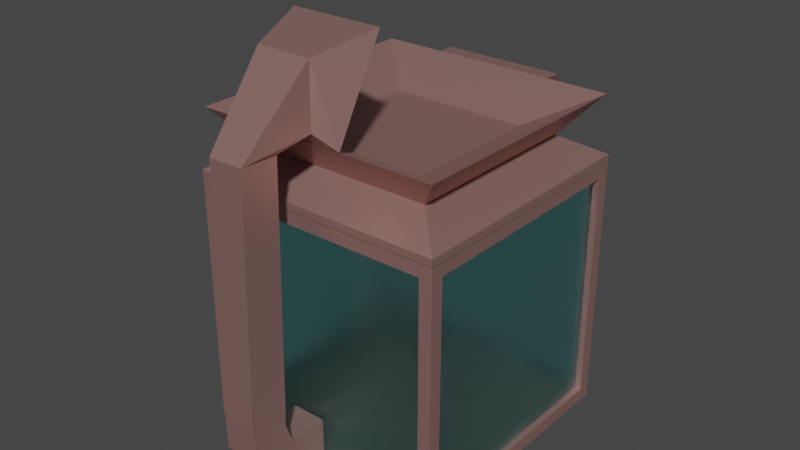 # Source: SquareDisp.blend  (saved by Blender 2.93.21; exported with 4.5.12 LTS)
import bpy
from mathutils import Matrix  # noqa: F401  (used for matrix-valued properties, if any)

bpy.ops.wm.read_factory_settings(use_empty=True)
scene = bpy.context.scene
scene.name = 'Scene'

# ---- collections
col_collection = bpy.data.collections.new('Collection'); scene.collection.children.link(col_collection)

# ---- materials (node trees are filled in below, after node groups)
mat_material_001 = bpy.data.materials.new('Material.001')
mat_glass = bpy.data.materials.new('Glass')

# ---- material node trees
mat_material_001.use_nodes = True; mat_material_001.node_tree.nodes.clear()
_N = mat_material_001.node_tree.nodes; _L = mat_material_001.node_tree.links
n0 = _N.new('ShaderNodeOutputMaterial'); n0.name = 'Material Output'; n0.location = (300, 300)
n1 = _N.new('ShaderNodeBsdfPrincipled'); n1.name = 'Principled BSDF'; n1.location = (10, 300)
n1.distribution = 'GGX'
n1.subsurface_method = 'BURLEY'
n1.inputs[0].default_value = (0.5277, 0.2964, 0.2754, 1.0)
n1.inputs[1].default_value = 0.7259
n1.inputs[3].default_value = 1.45
n1.inputs[27].default_value = (0.0, 0.0, 0.0, 1.0)
n1.inputs[28].default_value = 1.0
_L.new(n1.outputs[0], n0.inputs[0])
n0.is_active_output = True
mat_glass.use_nodes = True; mat_glass.node_tree.nodes.clear()
_N = mat_glass.node_tree.nodes; _L = mat_glass.node_tree.links
n0 = _N.new('ShaderNodeOutputMaterial'); n0.name = 'Material Output'; n0.location = (300, 300)
n1 = _N.new('ShaderNodeBsdfGlass'); n1.name = 'Glass BSDF'; n1.location = (10, 300)
n1.distribution = 'BECKMANN'
n1.inputs[0].default_value = (0.7743, 1.0, 1.0, 1.0)
n1.inputs[1].default_value = 0.263
n1.inputs[2].default_value = 1.45
_L.new(n1.outputs[0], n0.inputs[0])
n0.is_active_output = True

# ---- world
world_world = bpy.data.worlds.new('World'); scene.world = world_world
world_world.use_nodes = True; world_world.node_tree.nodes.clear()
_N = world_world.node_tree.nodes; _L = world_world.node_tree.links
n0 = _N.new('ShaderNodeOutputWorld'); n0.name = 'World Output'; n0.location = (300, 300)
n1 = _N.new('ShaderNodeBackground'); n1.name = 'Background'; n1.location = (10, 300)
n1.inputs[0].default_value = (0.05088, 0.05088, 0.05088, 1.0)
_L.new(n1.outputs[0], n0.inputs[0])
n0.is_active_output = True
world_world.color = (0.05088, 0.05088, 0.05088)
world_world.use_sun_shadow = False
world_world.sun_shadow_jitter_overblur = 0.0

# ---- meshes
me_cube_001 = bpy.data.meshes.new('Cube.001')
me_cube_001.from_pydata([(-1.0, -1.0, -0.0007777), (-1.0, -1.0, 0.101), (-1.0, 1.0, -0.0007777), (-1.0, 1.0, 0.101), (1.0, -1.0, -0.0007777), (1.0, -1.0, 0.101), (1.0, 1.0, -0.0007777), (1.0, 1.0, 0.101), (0.9, 1.0, -0.0007777), (0.9, 1.0, 0.101), (0.9, -1.0, -0.0007777), (0.9, -1.0, 0.101), (-0.9, 1.0, -0.0007777), (-0.9, -1.0, 0.101), (-0.9, 1.0, 0.101), (-0.9, -1.0, -0.0007777), (-1.0, 0.9, -0.0007777), (-1.0, 0.9, 0.101), (1.0, 0.9, -0.0007777), (1.0, 0.9, 0.101), (0.9, 0.9, 0.101), (0.9, 0.9, -0.0007777), (-0.9, 0.9, -0.0007777), (-0.9, 0.9, 0.101), (-1.0, -0.9, -0.0007777), (1.0, -0.9, 0.101), (0.9, -0.9, 0.101), (0.9, -0.9, -0.0007777), (-0.9, -0.9, -0.0007777), (-0.9, -0.9, 0.101), (-1.0, -0.9, 0.101), (1.0, -0.9, -0.0007777), (-1.0, 0.9, 1.9), (-1.0, 1.0, 1.9), (0.9, 1.0, 1.9), (1.0, 1.0, 1.9), (1.0, -0.9, 1.9), (1.0, -1.0, 1.9), (-0.9, -1.0, 1.9), (-1.0, -1.0, 1.9), (0.9, -1.0, 1.9), (0.9, -0.9, 1.9), (-0.9, 1.0, 1.9), (-0.9, -0.9, 1.9), (1.0, 0.9, 1.9), (0.9, 0.9, 1.9), (-0.9, 0.9, 1.9), (-1.0, -0.9, 1.9), (-1.0, 0.9, 2.0), (-1.0, 1.0, 2.0), (0.9, 1.0, 2.0), (1.0, 1.0, 2.0), (1.0, -0.9, 2.0), (1.0, -1.0, 2.0), (-0.9, -1.0, 2.0), (-1.0, -1.0, 2.0), (0.9, -1.0, 2.0), (0.9, -0.9, 2.0), (-0.9, 1.0, 2.0), (-0.9, -0.9, 2.0), (1.0, 0.9, 2.0), (0.9, 0.9, 2.0), (-0.9, 0.9, 2.0), (-1.0, -0.9, 2.0)], [], [(16, 17, 3, 2), (8, 9, 7, 6), (31, 25, 5, 4), (15, 13, 1, 0), (27, 31, 4, 10), (5, 25, 36, 37), (11, 5, 37, 40), (28, 27, 10, 15), (4, 5, 11, 10), (12, 14, 9, 8), (2, 3, 14, 12), (24, 28, 15, 0), (26, 29, 13, 11), (10, 11, 13, 15), (9, 14, 23, 20), (2, 12, 22, 16), (12, 8, 21, 22), (14, 3, 33, 42), (30, 1, 39, 47), (8, 6, 18, 21), (6, 7, 19, 18), (24, 30, 17, 16), (0, 1, 30, 24), (20, 23, 29, 26), (16, 22, 28, 24), (22, 21, 27, 28), (19, 20, 26, 25), (23, 17, 30, 29), (21, 18, 31, 27), (18, 19, 25, 31), (57, 52, 60, 61), (42, 33, 49, 58), (47, 39, 55, 63), (59, 54, 56, 57), (26, 11, 40, 41), (19, 7, 35, 44), (3, 17, 32, 33), (20, 19, 44, 45), (9, 20, 45, 34), (17, 23, 46, 32), (1, 13, 38, 39), (13, 29, 43, 38), (25, 26, 41, 36), (7, 9, 34, 35), (29, 30, 47, 43), (23, 14, 42, 46), (59, 63, 55, 54), (52, 57, 56, 53), (51, 50, 61, 60), (58, 49, 48, 62), (43, 59, 57, 41), (33, 32, 48, 49), (63, 59, 62, 48), (44, 35, 51, 60), (35, 34, 50, 51), (58, 62, 61, 50), (37, 36, 52, 53), (42, 58, 50, 34), (39, 38, 54, 55), (41, 57, 61, 45), (40, 37, 53, 56), (47, 63, 48, 32), (59, 43, 46, 62), (43, 47, 32, 46), (54, 38, 40, 56), (38, 43, 41, 40), (52, 36, 44, 60), (36, 41, 45, 44), (62, 46, 45, 61), (46, 42, 34, 45)])
_uv = me_cube_001.uv_layers.new(name='UVMap')
_uv.uv.foreach_set('vector', [0.375, 0.125, 0.625, 0.125, 0.625, 0.25, 0.375, 0.25, 0.375, 0.2739, 0.625, 0.2739, 0.625, 0.5, 0.375, 0.5, 0.375, 0.6875, 0.625, 0.6875, 0.625, 0.75, 0.375, 0.75, 0.375, 0.989, 0.625, 0.989, 0.625, 1.0, 0.375, 1.0, 0.1489, 0.6875, 0.375, 0.6875, 0.375, 0.75, 0.1489, 0.75, 0.625, 0.75, 0.625, 0.6875, 0.625, 0.6875, 0.625, 0.75, 0.625, 0.9761, 0.625, 0.75, 0.625, 0.75, 0.625, 0.9761, 0.136, 0.6875, 0.1489, 0.6875, 0.1489, 0.75, 0.136, 0.75, 0.375, 0.75, 0.625, 0.75, 0.625, 0.9761, 0.375, 0.9761, 0.375, 0.261, 0.625, 0.261, 0.625, 0.2739, 0.375, 0.2739, 0.375, 0.25, 0.625, 0.25, 0.625, 0.261, 0.375, 0.261, 0.125, 0.6875, 0.136, 0.6875, 0.136, 0.75, 0.125, 0.75, 0.8511, 0.6875, 0.864, 0.6875, 0.864, 0.75, 0.8511, 0.75, 0.375, 0.9761, 0.625, 0.9761, 0.625, 0.989, 0.375, 0.989, 0.8511, 0.5, 0.864, 0.5, 0.864, 0.625, 0.8511, 0.625, 0.125, 0.5, 0.136, 0.5, 0.136, 0.625, 0.125, 0.625, 0.136, 0.5, 0.1489, 0.5, 0.1489, 0.625, 0.136, 0.625, 0.625, 0.261, 0.625, 0.25, 0.625, 0.25, 0.625, 0.261, 0.625, 0.0625, 0.625, 0.0, 0.625, 0.0, 0.625, 0.0625, 0.1489, 0.5, 0.375, 0.5, 0.375, 0.625, 0.1489, 0.625, 0.375, 0.5, 0.625, 0.5, 0.625, 0.625, 0.375, 0.625, 0.375, 0.0625, 0.625, 0.0625, 0.625, 0.125, 0.375, 0.125, 0.375, 0.0, 0.625, 0.0, 0.625, 0.0625, 0.375, 0.0625, 0.8511, 0.625, 0.864, 0.625, 0.864, 0.6875, 0.8511, 0.6875, 0.125, 0.625, 0.136, 0.625, 0.136, 0.6875, 0.125, 0.6875, 0.136, 0.625, 0.1489, 0.625, 0.1489, 0.6875, 0.136, 0.6875, 0.625, 0.625, 0.8511, 0.625, 0.8511, 0.6875, 0.625, 0.6875, 0.864, 0.625, 0.875, 0.625, 0.875, 0.6875, 0.864, 0.6875, 0.1489, 0.625, 0.375, 0.625, 0.375, 0.6875, 0.1489, 0.6875, 0.375, 0.625, 0.625, 0.625, 0.625, 0.6875, 0.375, 0.6875, 0.8511, 0.6875, 0.625, 0.6875, 0.625, 0.625, 0.8511, 0.625, 0.625, 0.261, 0.625, 0.25, 0.625, 0.25, 0.625, 0.261, 0.625, 0.0625, 0.625, 0.0, 0.625, 0.0, 0.625, 0.0625, 0.864, 0.6875, 0.864, 0.75, 0.8511, 0.75, 0.8511, 0.6875, 0.8511, 0.6875, 0.8511, 0.75, 0.8511, 0.75, 0.8511, 0.6875, 0.625, 0.625, 0.625, 0.5, 0.625, 0.5, 0.625, 0.625, 0.625, 0.25, 0.625, 0.125, 0.625, 0.125, 0.625, 0.25, 0.8511, 0.625, 0.625, 0.625, 0.625, 0.625, 0.8511, 0.625, 0.8511, 0.5, 0.8511, 0.625, 0.8511, 0.625, 0.8511, 0.5, 0.875, 0.625, 0.864, 0.625, 0.864, 0.625, 0.875, 0.625, 0.625, 1.0, 0.625, 0.989, 0.625, 0.989, 0.625, 1.0, 0.864, 0.75, 0.864, 0.6875, 0.864, 0.6875, 0.864, 0.75, 0.625, 0.6875, 0.8511, 0.6875, 0.8511, 0.6875, 0.625, 0.6875, 0.625, 0.5, 0.625, 0.2739, 0.625, 0.2739, 0.625, 0.5, 0.864, 0.6875, 0.875, 0.6875, 0.875, 0.6875, 0.864, 0.6875, 0.864, 0.625, 0.864, 0.5, 0.864, 0.5, 0.864, 0.625, 0.864, 0.6875, 0.875, 0.6875, 0.875, 0.75, 0.864, 0.75, 0.625, 0.6875, 0.8511, 0.6875, 0.8511, 0.75, 0.625, 0.75, 0.625, 0.5, 0.8511, 0.5, 0.8511, 0.625, 0.625, 0.625, 0.864, 0.5, 0.875, 0.5, 0.875, 0.625, 0.864, 0.625, 0.864, 0.6875, 0.864, 0.6875, 0.8511, 0.6875, 0.8511, 0.6875, 0.625, 0.25, 0.625, 0.125, 0.625, 0.125, 0.625, 0.25, 0.875, 0.6875, 0.864, 0.6875, 0.864, 0.625, 0.875, 0.625, 0.625, 0.625, 0.625, 0.5, 0.625, 0.5, 0.625, 0.625, 0.625, 0.5, 0.625, 0.2739, 0.625, 0.2739, 0.625, 0.5, 0.864, 0.5, 0.864, 0.625, 0.8511, 0.625, 0.8511, 0.5, 0.625, 0.75, 0.625, 0.6875, 0.625, 0.6875, 0.625, 0.75, 0.625, 0.261, 0.625, 0.261, 0.625, 0.2739, 0.625, 0.2739, 0.625, 1.0, 0.625, 0.989, 0.625, 0.989, 0.625, 1.0, 0.8511, 0.6875, 0.8511, 0.6875, 0.8511, 0.625, 0.8511, 0.625, 0.625, 0.9761, 0.625, 0.75, 0.625, 0.75, 0.625, 0.9761, 0.625, 0.0625, 0.625, 0.0625, 0.625, 0.125, 0.625, 0.125, 0.864, 0.6875, 0.864, 0.6875, 0.864, 0.625, 0.864, 0.625, 0.864, 0.6875, 0.875, 0.6875, 0.875, 0.625, 0.864, 0.625, 0.625, 0.989, 0.625, 0.989, 0.625, 0.9761, 0.625, 0.9761, 0.864, 0.75, 0.864, 0.6875, 0.8511, 0.6875, 0.8511, 0.75, 0.625, 0.6875, 0.625, 0.6875, 0.625, 0.625, 0.625, 0.625, 0.625, 0.6875, 0.8511, 0.6875, 0.8511, 0.625, 0.625, 0.625, 0.864, 0.625, 0.864, 0.625, 0.8511, 0.625, 0.8511, 0.625, 0.864, 0.625, 0.864, 0.5, 0.8511, 0.5, 0.8511, 0.625])
me_cube_001.materials.append(mat_material_001)
me_cube_001.use_remesh_fix_poles = True
me_cube_001.use_remesh_preserve_attributes = False
me_cube_001.update()
me_cube_002 = bpy.data.meshes.new('Cube.002')
me_cube_002.from_pydata([(-0.9514, -0.9514, 0.04674), (-0.9514, -0.9514, 1.95), (-0.9514, 0.9514, 0.04674), (-0.9514, 0.9514, 1.95), (0.9514, -0.9514, 0.04674), (0.9514, -0.9514, 1.95), (0.9514, 0.9514, 0.04674), (0.9514, 0.9514, 1.95), (0.9, 0.9514, 0.04674), (0.9, 0.9514, 1.95), (0.9, -0.9514, 0.04674), (0.9, -0.9514, 1.95), (-0.9, 0.9514, 0.04674), (-0.9, -0.9514, 1.95), (-0.9, 0.9514, 1.95), (-0.9, -0.9514, 0.04674), (-0.9514, 0.9, 0.04674), (-0.9514, 0.9, 1.95), (0.9514, 0.9, 0.04674), (0.9514, 0.9, 1.95), (0.9, 0.9, 1.95), (0.9, 0.9, 0.04674), (-0.9, 0.9, 0.04674), (-0.9, 0.9, 1.95), (-0.9514, -0.9, 0.04674), (0.9514, -0.9, 1.95), (0.9, -0.9, 1.95), (0.9, -0.9, 0.04674), (-0.9, -0.9, 0.04674), (-0.9, -0.9, 1.95), (-0.9514, -0.9, 1.95), (0.9514, -0.9, 0.04674)], [], [(16, 17, 3, 2), (8, 9, 7, 6), (31, 25, 5, 4), (15, 13, 1, 0), (27, 31, 4, 10), (29, 30, 1, 13), (25, 26, 11, 5), (28, 27, 10, 15), (4, 5, 11, 10), (12, 14, 9, 8), (2, 3, 14, 12), (24, 28, 15, 0), (26, 29, 13, 11), (10, 11, 13, 15), (9, 14, 23, 20), (2, 12, 22, 16), (12, 8, 21, 22), (7, 9, 20, 19), (14, 3, 17, 23), (8, 6, 18, 21), (6, 7, 19, 18), (24, 30, 17, 16), (0, 1, 30, 24), (23, 22, 21, 20), (16, 22, 28, 24), (28, 22, 23, 29), (19, 20, 26, 25), (23, 17, 30, 29), (21, 18, 31, 27), (18, 19, 25, 31), (26, 20, 21, 27), (29, 26, 27, 28)])
_uv = me_cube_002.uv_layers.new(name='UVMap')
_uv.uv.foreach_set('vector', [0.375, 0.125, 0.625, 0.125, 0.625, 0.25, 0.375, 0.25, 0.375, 0.3745, 0.625, 0.3745, 0.625, 0.5, 0.375, 0.5, 0.375, 0.6875, 0.625, 0.6875, 0.625, 0.75, 0.375, 0.75, 0.375, 0.9377, 0.625, 0.9377, 0.625, 1.0, 0.375, 1.0, 0.2495, 0.6875, 0.375, 0.6875, 0.375, 0.75, 0.2495, 0.75, 0.8127, 0.6875, 0.875, 0.6875, 0.875, 0.75, 0.8127, 0.75, 0.625, 0.6875, 0.7505, 0.6875, 0.7505, 0.75, 0.625, 0.75, 0.1873, 0.6875, 0.2495, 0.6875, 0.2495, 0.75, 0.1873, 0.75, 0.375, 0.75, 0.625, 0.75, 0.625, 0.8755, 0.375, 0.8755, 0.375, 0.3123, 0.625, 0.3123, 0.625, 0.3745, 0.375, 0.3745, 0.375, 0.25, 0.625, 0.25, 0.625, 0.3123, 0.375, 0.3123, 0.125, 0.6875, 0.1873, 0.6875, 0.1873, 0.75, 0.125, 0.75, 0.7505, 0.6875, 0.8127, 0.6875, 0.8127, 0.75, 0.7505, 0.75, 0.375, 0.8755, 0.625, 0.8755, 0.625, 0.9377, 0.375, 0.9377, 0.7505, 0.5, 0.8127, 0.5, 0.8127, 0.625, 0.7505, 0.625, 0.125, 0.5, 0.1873, 0.5, 0.1873, 0.625, 0.125, 0.625, 0.1873, 0.5, 0.2495, 0.5, 0.2495, 0.625, 0.1873, 0.625, 0.625, 0.5, 0.7505, 0.5, 0.7505, 0.625, 0.625, 0.625, 0.8127, 0.5, 0.875, 0.5, 0.875, 0.625, 0.8127, 0.625, 0.2495, 0.5, 0.375, 0.5, 0.375, 0.625, 0.2495, 0.625, 0.375, 0.5, 0.625, 0.5, 0.625, 0.625, 0.375, 0.625, 0.375, 0.0625, 0.625, 0.0625, 0.625, 0.125, 0.375, 0.125, 0.375, 0.0, 0.625, 0.0, 0.625, 0.0625, 0.375, 0.0625, 0.8127, 0.625, 0.1873, 0.625, 0.2495, 0.625, 0.7505, 0.625, 0.125, 0.625, 0.1873, 0.625, 0.1873, 0.6875, 0.125, 0.6875, 0.1873, 0.6875, 0.1873, 0.625, 0.8127, 0.625, 0.8127, 0.6875, 0.625, 0.625, 0.7505, 0.625, 0.7505, 0.6875, 0.625, 0.6875, 0.8127, 0.625, 0.875, 0.625, 0.875, 0.6875, 0.8127, 0.6875, 0.2495, 0.625, 0.375, 0.625, 0.375, 0.6875, 0.2495, 0.6875, 0.375, 0.625, 0.625, 0.625, 0.625, 0.6875, 0.375, 0.6875, 0.7505, 0.6875, 0.7505, 0.625, 0.2495, 0.625, 0.2495, 0.6875, 0.8127, 0.6875, 0.7505, 0.6875, 0.2495, 0.6875, 0.1873, 0.6875])
me_cube_002.materials.append(mat_glass)
me_cube_002.use_remesh_fix_poles = True
me_cube_002.use_remesh_preserve_attributes = False
me_cube_002.update()
me_cube_003 = bpy.data.meshes.new('Cube.003')
me_cube_003.from_pydata([(-1.0, -1.0, 1.0), (-1.0, 1.0, 1.0), (1.0, -1.0, 1.0), (1.0, 1.0, 1.0), (-1.0, -1.0, -0.7039), (-1.0, 1.0, -0.7039), (1.0, -1.0, -0.7039), (1.0, 1.0, -0.7039), (-0.7216, -0.7216, -5.335), (-0.7216, 0.7216, -5.335), (0.7216, -0.7216, -5.335), (0.7216, 0.7216, -5.335), (-0.541, -0.541, -7.539), (-0.9644, -0.9644, -13.59), (-0.541, 0.541, -7.539), (-0.9644, 0.9644, -13.59), (0.541, -0.541, -7.539), (0.9644, -0.9644, -13.59), (0.541, 0.541, -7.539), (0.9644, 0.9644, -13.59), (0.0, 1.0, 1.0), (0.0, -1.0, 1.0), (0.0, 1.0, -0.7039), (0.0, -1.0, -0.7039), (0.0, -0.7216, -5.335), (5.96e-08, 0.541, -7.539), (5.96e-08, 0.9644, -13.59), (-5.96e-08, -0.541, -7.539), (-5.96e-08, -0.9644, -13.59), (-0.5, -1.0, 1.0), (-0.5, -1.0, -0.7039), (-0.3608, -0.7216, -5.335), (-0.2705, 0.541, -7.539), (-0.4822, -0.9644, -13.59), (-0.5, 1.0, 1.0), (-0.5, 1.0, -0.7039), (-0.3608, 0.7216, -5.335), (-0.4822, 0.9644, -13.59), (-0.2705, -0.541, -7.539), (0.5, 1.0, 1.0), (0.5, 1.0, -0.7039), (0.3608, 0.7216, -5.335), (0.4822, 0.9644, -13.59), (0.2705, -0.541, -7.539), (0.5, -1.0, 1.0), (0.5, -1.0, -0.7039), (0.3608, -0.7216, -5.335), (0.2705, 0.541, -7.539), (0.4822, -0.9644, -13.59), (-0.4347, 1.193, -2.985), (0.0, 1.193, -2.985), (-0.3608, 1.417, -5.335), (0.0, 1.417, -5.335), (-0.4822, 1.095, -13.59), (5.96e-08, 1.095, -13.59), (0.4294, 1.193, -2.985), (0.3608, 1.417, -5.335), (0.4822, 1.095, -13.59)], [], [(30, 29, 0, 4), (7, 3, 2, 6), (40, 39, 3, 7), (4, 0, 1, 5), (34, 1, 0, 29), (46, 10, 6, 45), (10, 11, 7, 6), (36, 9, 5, 35), (9, 8, 4, 5), (48, 17, 10, 46), (17, 19, 11, 10), (37, 15, 9, 36), (15, 13, 8, 9), (14, 12, 13, 15), (32, 14, 15, 37), (16, 18, 19, 17), (43, 16, 17, 48), (47, 18, 16, 43), (32, 25, 27, 38), (38, 27, 28, 33), (47, 25, 26, 42), (26, 37, 53, 54), (33, 28, 24, 31), (41, 42, 57, 56), (31, 24, 23, 30), (39, 20, 21, 44), (35, 34, 20, 22), (45, 44, 21, 23), (5, 1, 34, 35), (8, 31, 30, 4), (13, 33, 31, 8), (12, 38, 33, 13), (14, 32, 38, 12), (25, 32, 37, 26), (35, 22, 50, 49), (36, 35, 49, 51), (20, 34, 29, 21), (23, 21, 29, 30), (6, 2, 44, 45), (3, 39, 44, 2), (11, 41, 40, 7), (19, 42, 41, 11), (18, 47, 42, 19), (25, 47, 43, 27), (27, 43, 48, 28), (28, 48, 46, 24), (24, 46, 45, 23), (22, 20, 39, 40), (57, 54, 52, 56), (56, 52, 50, 55), (54, 53, 51, 52), (52, 51, 49, 50), (37, 36, 51, 53), (42, 26, 54, 57), (40, 41, 56, 55), (22, 40, 55, 50)])
_uv = me_cube_003.uv_layers.new(name='UVMap')
_uv.uv.foreach_set('vector', [0.412, 0.9375, 0.625, 0.9375, 0.625, 1.0, 0.412, 1.0, 0.412, 0.5, 0.625, 0.5, 0.625, 0.75, 0.412, 0.75, 0.412, 0.4375, 0.625, 0.4375, 0.625, 0.5, 0.412, 0.5, 0.412, 0.0, 0.625, 0.0, 0.625, 0.25, 0.412, 0.25, 0.8125, 0.5, 0.875, 0.5, 0.875, 0.75, 0.8125, 0.75, 0.2951, 0.7152, 0.3402, 0.7152, 0.375, 0.75, 0.3125, 0.75, 0.3424, 0.7152, 0.3424, 0.5348, 0.412, 0.5, 0.412, 0.75, 0.2049, 0.5348, 0.1598, 0.5348, 0.125, 0.5, 0.1875, 0.5, 0.1598, 0.5348, 0.1598, 0.7152, 0.125, 0.75, 0.125, 0.5, 0.2765, 0.678, 0.303, 0.678, 0.3402, 0.7152, 0.2951, 0.7152, 0.3031, 0.678, 0.3031, 0.572, 0.3424, 0.5348, 0.3424, 0.7152, 0.2235, 0.572, 0.197, 0.572, 0.1598, 0.5348, 0.2049, 0.5348, 0.197, 0.572, 0.197, 0.678, 0.1598, 0.7152, 0.1598, 0.5348, 0.2217, 0.5967, 0.2217, 0.6533, 0.197, 0.678, 0.197, 0.572, 0.2359, 0.5967, 0.2217, 0.5967, 0.197, 0.572, 0.2235, 0.572, 0.2783, 0.6533, 0.2783, 0.5967, 0.3031, 0.572, 0.3031, 0.678, 0.2641, 0.6533, 0.2783, 0.6533, 0.303, 0.678, 0.2765, 0.678, 0.2641, 0.5967, 0.2783, 0.5967, 0.2783, 0.6533, 0.2641, 0.6533, 0.2359, 0.5967, 0.25, 0.5967, 0.25, 0.6533, 0.2359, 0.6533, 0.2359, 0.6533, 0.25, 0.6533, 0.25, 0.678, 0.2235, 0.678, 0.2641, 0.5967, 0.25, 0.5967, 0.25, 0.572, 0.2765, 0.572, 0.25, 0.572, 0.2235, 0.572, 0.2235, 0.572, 0.25, 0.572, 0.2235, 0.678, 0.25, 0.678, 0.25, 0.7152, 0.2049, 0.7152, 0.2951, 0.5348, 0.2765, 0.572, 0.2765, 0.572, 0.2951, 0.5348, 0.2049, 0.7152, 0.25, 0.7152, 0.25, 0.75, 0.1875, 0.75, 0.6875, 0.5, 0.75, 0.5, 0.75, 0.75, 0.6875, 0.75, 0.412, 0.3125, 0.625, 0.3125, 0.625, 0.375, 0.412, 0.375, 0.412, 0.8125, 0.625, 0.8125, 0.625, 0.875, 0.412, 0.875, 0.412, 0.25, 0.625, 0.25, 0.625, 0.3125, 0.412, 0.3125, 0.1598, 0.7152, 0.2049, 0.7152, 0.1875, 0.75, 0.125, 0.75, 0.197, 0.678, 0.2235, 0.678, 0.2049, 0.7152, 0.1598, 0.7152, 0.2217, 0.6533, 0.2359, 0.6533, 0.2235, 0.678, 0.197, 0.678, 0.2217, 0.5967, 0.2359, 0.5967, 0.2359, 0.6533, 0.2217, 0.6533, 0.25, 0.5967, 0.2359, 0.5967, 0.2235, 0.572, 0.25, 0.572, 0.412, 0.3125, 0.412, 0.375, 0.412, 0.375, 0.412, 0.3125, 0.2049, 0.5348, 0.1875, 0.5, 0.1875, 0.5, 0.2049, 0.5348, 0.75, 0.5, 0.8125, 0.5, 0.8125, 0.75, 0.75, 0.75, 0.412, 0.875, 0.625, 0.875, 0.625, 0.9375, 0.412, 0.9375, 0.412, 0.75, 0.625, 0.75, 0.625, 0.8125, 0.412, 0.8125, 0.625, 0.5, 0.6875, 0.5, 0.6875, 0.75, 0.625, 0.75, 0.3402, 0.5348, 0.2951, 0.5348, 0.3125, 0.5, 0.375, 0.5, 0.303, 0.572, 0.2765, 0.572, 0.2951, 0.5348, 0.3402, 0.5348, 0.2783, 0.5967, 0.2641, 0.5967, 0.2765, 0.572, 0.303, 0.572, 0.25, 0.5967, 0.2641, 0.5967, 0.2641, 0.6533, 0.25, 0.6533, 0.25, 0.6533, 0.2641, 0.6533, 0.2765, 0.678, 0.25, 0.678, 0.25, 0.678, 0.2765, 0.678, 0.2951, 0.7152, 0.25, 0.7152, 0.25, 0.7152, 0.2951, 0.7152, 0.3125, 0.75, 0.25, 0.75, 0.412, 0.375, 0.625, 0.375, 0.625, 0.4375, 0.412, 0.4375, 0.2765, 0.572, 0.25, 0.572, 0.25, 0.5348, 0.2951, 0.5348, 0.2951, 0.5348, 0.25, 0.5348, 0.25, 0.5, 0.3125, 0.5, 0.25, 0.572, 0.2235, 0.572, 0.2049, 0.5348, 0.25, 0.5348, 0.25, 0.5348, 0.2049, 0.5348, 0.1875, 0.5, 0.25, 0.5, 0.2235, 0.572, 0.2049, 0.5348, 0.2049, 0.5348, 0.2235, 0.572, 0.2765, 0.572, 0.25, 0.572, 0.25, 0.572, 0.2765, 0.572, 0.3125, 0.5, 0.2951, 0.5348, 0.2951, 0.5348, 0.3125, 0.5, 0.412, 0.375, 0.412, 0.4375, 0.412, 0.4375, 0.412, 0.375])
me_cube_003.materials.append(mat_material_001)
me_cube_003.use_remesh_fix_poles = True
me_cube_003.use_remesh_preserve_attributes = False
me_cube_003.update()
me_cube_004 = bpy.data.meshes.new('Cube.004')
me_cube_004.from_pydata([(-0.8169, 1.368, -0.8169), (-0.8169, 1.368, 0.8169), (-1.0, 1.0, -1.0), (-1.0, 1.0, 1.0), (0.8169, 1.368, -0.8169), (0.8169, 1.368, 0.8169), (1.0, 1.0, -1.0), (1.0, 1.0, 1.0), (-1.0, -1.0, -1.0), (-1.0, -1.0, 1.0), (1.0, -1.0, 1.0), (1.0, -1.0, -1.0), (-0.7759, -0.8597, -0.7759), (-0.7759, -0.8597, 0.7759), (0.7759, -0.8597, 0.7759), (0.7759, -0.8597, -0.7759), (-1.0, 1.339, 1.263), (-1.0, 2.387, -0.9444), (1.0, 2.387, -0.9444), (1.0, 1.339, 1.263), (-1.0, 1.667, 2.138), (-1.0, 3.764, 1.086), (1.0, 3.764, 1.086), (1.0, 1.667, 2.138), (-1.0, 1.611, 2.939), (-1.0, 3.811, 2.991), (1.0, 3.811, 2.991), (1.0, 1.611, 2.939), (-1.0, 1.428, 9.298), (-1.0, 3.627, 9.35), (1.0, 3.627, 9.35), (1.0, 1.428, 9.298), (-1.0, 1.25, 15.43), (-1.0, 3.449, 15.48), (1.0, 3.449, 15.48), (1.0, 1.25, 15.43), (-1.603, -0.3614, 16.01), (-1.603, -0.413, 19.22), (1.603, -0.413, 19.22), (1.603, -0.3614, 16.01), (-1.72, -0.6157, 16.09), (-1.72, -2.465, 19.13), (1.689, -2.465, 19.13), (1.689, -0.6157, 16.09), (-2.687, -1.024, 15.25), (-2.687, -3.888, 19.95), (2.687, -3.888, 19.95), (2.687, -1.024, 15.25), (-2.265, -1.244, 15.52), (-2.265, -3.668, 19.5), (2.265, -3.668, 19.5), (2.265, -1.244, 15.52), (-0.8998, -0.05757, 16.18), (-0.8998, 0.4693, 17.75), (0.6901, 0.4693, 17.75), (0.6901, -0.05757, 16.18), (-0.8998, 1.235, 15.69), (-0.8998, 2.978, 15.29), (0.7212, 2.978, 15.29), (0.7212, 1.235, 15.69)], [], [(8, 9, 3, 2), (3, 7, 19, 16), (6, 7, 10, 11), (4, 5, 1, 0), (2, 6, 11, 8), (7, 3, 9, 10), (12, 13, 9, 8), (14, 15, 11, 10), (15, 12, 8, 11), (13, 14, 10, 9), (0, 1, 13, 12), (5, 4, 15, 14), (4, 0, 12, 15), (1, 5, 14, 13), (18, 17, 21, 22), (2, 3, 16, 17), (7, 6, 18, 19), (6, 2, 17, 18), (20, 23, 27, 24), (16, 19, 23, 20), (17, 16, 20, 21), (19, 18, 22, 23), (27, 26, 30, 31), (21, 20, 24, 25), (23, 22, 26, 27), (22, 21, 25, 26), (28, 31, 35, 32), (26, 25, 29, 30), (24, 27, 31, 28), (25, 24, 28, 29), (32, 35, 39, 36), (29, 28, 32, 33), (31, 30, 34, 35), (30, 29, 33, 34), (39, 38, 46, 47), (33, 32, 36, 37), (35, 34, 38, 39), (34, 33, 37, 38), (40, 43, 55, 52), (38, 37, 45, 46), (36, 39, 47, 44), (37, 36, 44, 45), (48, 49, 45, 44), (49, 50, 46, 45), (51, 48, 44, 47), (50, 51, 47, 46), (40, 41, 49, 48), (41, 42, 50, 49), (43, 40, 48, 51), (42, 43, 51, 50), (55, 54, 58, 59), (41, 40, 52, 53), (43, 42, 54, 55), (42, 41, 53, 54), (57, 56, 59, 58), (54, 53, 57, 58), (52, 55, 59, 56), (53, 52, 56, 57)])
_uv = me_cube_004.uv_layers.new(name='UVMap')
_uv.uv.foreach_set('vector', [0.375, 0.0, 0.625, 0.0, 0.625, 0.25, 0.375, 0.25, 0.875, 0.5, 0.625, 0.5, 0.625, 0.5, 0.875, 0.5, 0.375, 0.5, 0.625, 0.5, 0.625, 0.75, 0.375, 0.75, 0.427, 0.802, 0.573, 0.802, 0.573, 0.948, 0.427, 0.948, 0.125, 0.5, 0.375, 0.5, 0.375, 0.75, 0.125, 0.75, 0.625, 0.5, 0.875, 0.5, 0.875, 0.75, 0.625, 0.75, 0.403, 0.972, 0.597, 0.972, 0.625, 1.0, 0.375, 1.0, 0.597, 0.778, 0.403, 0.778, 0.375, 0.75, 0.625, 0.75, 0.403, 0.778, 0.403, 0.972, 0.375, 1.0, 0.375, 0.75, 0.597, 0.972, 0.597, 0.778, 0.625, 0.75, 0.625, 1.0, 0.427, 0.948, 0.573, 0.948, 0.597, 0.972, 0.403, 0.972, 0.573, 0.802, 0.427, 0.802, 0.403, 0.778, 0.597, 0.778, 0.427, 0.802, 0.427, 0.948, 0.403, 0.972, 0.403, 0.778, 0.573, 0.948, 0.573, 0.802, 0.597, 0.778, 0.597, 0.972, 0.375, 0.5, 0.125, 0.5, 0.125, 0.5, 0.375, 0.5, 0.375, 0.25, 0.625, 0.25, 0.625, 0.25, 0.375, 0.25, 0.625, 0.5, 0.375, 0.5, 0.375, 0.5, 0.625, 0.5, 0.375, 0.5, 0.125, 0.5, 0.125, 0.5, 0.375, 0.5, 0.875, 0.5, 0.625, 0.5, 0.625, 0.5, 0.875, 0.5, 0.875, 0.5, 0.625, 0.5, 0.625, 0.5, 0.875, 0.5, 0.375, 0.25, 0.625, 0.25, 0.625, 0.25, 0.375, 0.25, 0.625, 0.5, 0.375, 0.5, 0.375, 0.5, 0.625, 0.5, 0.625, 0.5, 0.375, 0.5, 0.375, 0.5, 0.625, 0.5, 0.375, 0.25, 0.625, 0.25, 0.625, 0.25, 0.375, 0.25, 0.625, 0.5, 0.375, 0.5, 0.375, 0.5, 0.625, 0.5, 0.375, 0.5, 0.125, 0.5, 0.125, 0.5, 0.375, 0.5, 0.875, 0.5, 0.625, 0.5, 0.625, 0.5, 0.875, 0.5, 0.375, 0.5, 0.125, 0.5, 0.125, 0.5, 0.375, 0.5, 0.875, 0.5, 0.625, 0.5, 0.625, 0.5, 0.875, 0.5, 0.375, 0.25, 0.625, 0.25, 0.625, 0.25, 0.375, 0.25, 0.875, 0.5, 0.625, 0.5, 0.625, 0.5, 0.875, 0.5, 0.375, 0.25, 0.625, 0.25, 0.625, 0.25, 0.375, 0.25, 0.625, 0.5, 0.375, 0.5, 0.375, 0.5, 0.625, 0.5, 0.375, 0.5, 0.125, 0.5, 0.125, 0.5, 0.375, 0.5, 0.625, 0.5, 0.375, 0.5, 0.375, 0.5, 0.625, 0.5, 0.375, 0.25, 0.625, 0.25, 0.625, 0.25, 0.375, 0.25, 0.625, 0.5, 0.375, 0.5, 0.375, 0.5, 0.625, 0.5, 0.375, 0.5, 0.125, 0.5, 0.125, 0.5, 0.375, 0.5, 0.5917, 0.2841, 0.5917, 0.4659, 0.5917, 0.4659, 0.5917, 0.2841, 0.375, 0.5, 0.125, 0.5, 0.125, 0.5, 0.375, 0.5, 0.875, 0.5, 0.625, 0.5, 0.625, 0.5, 0.875, 0.5, 0.375, 0.25, 0.625, 0.25, 0.625, 0.25, 0.375, 0.25, 0.6058, 0.2696, 0.3942, 0.2696, 0.375, 0.25, 0.625, 0.25, 0.3942, 0.2696, 0.3942, 0.4804, 0.375, 0.5, 0.375, 0.25, 0.6058, 0.4804, 0.6058, 0.2696, 0.625, 0.25, 0.625, 0.5, 0.3942, 0.4804, 0.6058, 0.4804, 0.625, 0.5, 0.375, 0.5, 0.5917, 0.2841, 0.4083, 0.2841, 0.3942, 0.2696, 0.6058, 0.2696, 0.4083, 0.2841, 0.4083, 0.4659, 0.3942, 0.4804, 0.3942, 0.2696, 0.5917, 0.4659, 0.5917, 0.2841, 0.6058, 0.2696, 0.6058, 0.4804, 0.4083, 0.4659, 0.5917, 0.4659, 0.6058, 0.4804, 0.3942, 0.4804, 0.5917, 0.4659, 0.4083, 0.4659, 0.4083, 0.4659, 0.5917, 0.4659, 0.4083, 0.2841, 0.5917, 0.2841, 0.5917, 0.2841, 0.4083, 0.2841, 0.5917, 0.4659, 0.4083, 0.4659, 0.4083, 0.4659, 0.5917, 0.4659, 0.4083, 0.4659, 0.4083, 0.2841, 0.4083, 0.2841, 0.4083, 0.4659, 0.4083, 0.2841, 0.5917, 0.2841, 0.5917, 0.4659, 0.4083, 0.4659, 0.4083, 0.4659, 0.4083, 0.2841, 0.4083, 0.2841, 0.4083, 0.4659, 0.5917, 0.2841, 0.5917, 0.4659, 0.5917, 0.4659, 0.5917, 0.2841, 0.4083, 0.2841, 0.5917, 0.2841, 0.5917, 0.2841, 0.4083, 0.2841])
me_cube_004.materials.append(mat_material_001)
me_cube_004.use_remesh_fix_poles = True
me_cube_004.use_remesh_preserve_attributes = False
me_cube_004.update()

# ---- objects
ob_body = bpy.data.objects.new('Body', me_cube_001)
ob_glass = bpy.data.objects.new('Glass', me_cube_002)
ob_lid = bpy.data.objects.new('Lid', me_cube_003)
ob_pipe = bpy.data.objects.new('Pipe', me_cube_004)

# ---- transforms, parenting, visibility, modifiers, constraints
ob_body.location = (0.0, 0.0, 0.0)
ob_glass.location = (0.0, 0.0, 0.0)
ob_lid.location = (0.0, 0.0, 2.033)
ob_lid.scale = (1.0, 1.0, -0.03517)
ob_pipe.location = (-0.1147, -1.095, 0.2653)
ob_pipe.scale = (-0.1338, -0.1338, 0.1472)

# ---- collection membership
col_collection.objects.link(ob_body)
col_collection.objects.link(ob_glass)
col_collection.objects.link(ob_lid)
col_collection.objects.link(ob_pipe)

# ---- scene / render settings (as saved in the file)
scene.frame_start = 1; scene.frame_end = 250; scene.frame_set(1)
scene.render.engine = 'CYCLES'
scene.cycles.use_denoising = False
scene.cycles.samples = 128
scene.cycles.sampling_pattern = 'TABULATED_SOBOL'
scene.cycles.use_adaptive_sampling = False
scene.cycles.use_light_tree = False
scene.view_settings.view_transform = 'Filmic'
bpy.context.view_layer.update()

# ---- added for rendering (the .blend has no active camera and no usable light): camera, sun
cam_auto = bpy.data.cameras.new('AutoCamera')
cam_auto.lens = 50.0
cam_auto.sensor_width = 36.0
cam_auto.clip_end = 1000.0
ob_auto_camera = bpy.data.objects.new('AutoCamera', cam_auto)
scene.collection.objects.link(ob_auto_camera)
ob_auto_camera.location = (4.47414, -5.46291, 5.17954)
ob_auto_camera.rotation_euler = (1.09748, -7.21219e-08, 0.694738)
scene.camera = ob_auto_camera
light_auto_sun = bpy.data.lights.new('AutoSun', 'SUN')
light_auto_sun.energy = 3.0
light_auto_sun.angle = 0.0523599
ob_auto_sun = bpy.data.objects.new('AutoSun', light_auto_sun)
scene.collection.objects.link(ob_auto_sun)
ob_auto_sun.rotation_euler = (0.872665, 0.174533, 0.523599)
bpy.context.view_layer.update()
